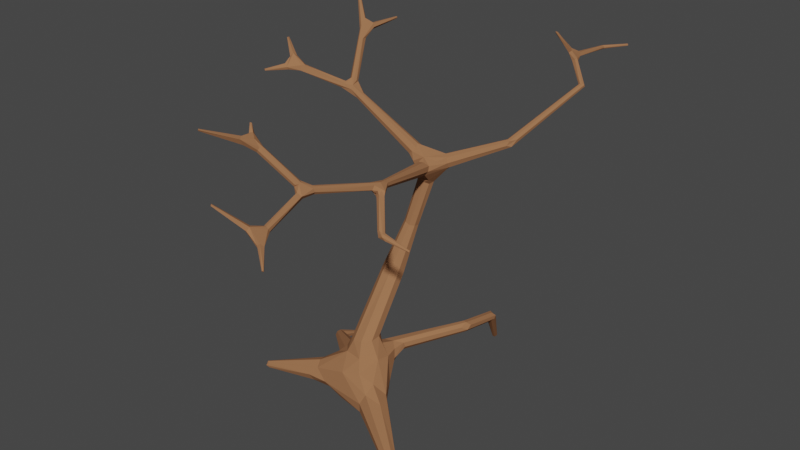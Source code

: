 # Source: DeadTree2.blend  (saved by Blender 2.80.71; exported with 4.5.12 LTS)
import bpy
from mathutils import Matrix  # noqa: F401  (used for matrix-valued properties, if any)

bpy.ops.wm.read_factory_settings(use_empty=True)
scene = bpy.context.scene
scene.name = 'Scene'

# ---- collections
col_collection = bpy.data.collections.new('Collection'); scene.collection.children.link(col_collection)
col_trees = bpy.data.collections.new('Trees'); col_collection.children.link(col_trees)

# ---- materials (node trees are filled in below, after node groups)
mat_tree1 = bpy.data.materials.new('Tree1')
mat_tree1.use_transparent_shadow = False

# ---- material node trees
mat_tree1.use_nodes = True; mat_tree1.node_tree.nodes.clear()
_N = mat_tree1.node_tree.nodes; _L = mat_tree1.node_tree.links
n0 = _N.new('ShaderNodeOutputMaterial'); n0.name = 'Material Output'; n0.location = (300, 300)
n1 = _N.new('ShaderNodeBsdfPrincipled'); n1.name = 'Principled BSDF'; n1.location = (10, 300)
n1.distribution = 'GGX'
n1.subsurface_method = 'BURLEY'
n1.inputs[0].default_value = (0.3419, 0.1559, 0.07421, 1.0)
n1.inputs[2].default_value = 1.0
n1.inputs[3].default_value = 1.45
n1.inputs[13].default_value = 0.1
n1.inputs[27].default_value = (0.0, 0.0, 0.0, 1.0)
n1.inputs[28].default_value = 1.0
_L.new(n1.outputs[0], n0.inputs[0])
n0.is_active_output = True

# ---- world
world_world = bpy.data.worlds.new('World'); scene.world = world_world
world_world.use_nodes = True; world_world.node_tree.nodes.clear()
_N = world_world.node_tree.nodes; _L = world_world.node_tree.links
n0 = _N.new('ShaderNodeOutputWorld'); n0.name = 'World Output'; n0.location = (300, 300)
n1 = _N.new('ShaderNodeBackground'); n1.name = 'Background'; n1.location = (10, 300)
n1.inputs[0].default_value = (0.05088, 0.05088, 0.05088, 1.0)
_L.new(n1.outputs[0], n0.inputs[0])
n0.is_active_output = True
world_world.color = (0.05088, 0.05088, 0.05088)
world_world.use_sun_shadow = False
world_world.sun_shadow_jitter_overblur = 0.0

# ---- meshes
me_plane = bpy.data.meshes.new('Plane')
me_plane.from_pydata([(1.082, 2.297, 4.178), (0.6901, 2.954, 3.944), (-0.6269, 1.419, 4.231), (-0.2444, -2.094, 3.977), (-1.171, -0.506, -0.04132), (-1.184, -0.4921, 0.01862), (-1.14, -0.5551, 0.03068), (-0.1654, 0.4195, 0.199), (0.4386, 2.255, -0.307), (-1.206, 0.8122, -0.1837), (-0.1979, -0.06348, 0.464), (-0.008503, 0.2282, 0.4671), (0.1547, -0.2402, 0.4864), (0.0004029, 0.1569, 0.6433), (0.2036, 0.07515, 0.6839), (0.005975, 0.6464, 1.353), (0.1865, 0.5623, 1.351), (0.1058, 0.3872, 1.401), (0.08247, 0.717, 2.012), (0.2174, 0.8133, 2.609), (0.2805, 0.9502, 2.611), (0.4003, 0.8711, 2.554), (0.3386, 0.7561, 2.569), (0.5441, 1.068, 2.793), (0.5645, 0.9367, 2.761), (0.5516, 0.918, 2.893), (0.4581, 1.013, 2.886), (0.1514, 0.7105, 2.905), (0.1148, 0.8277, 2.888), (0.2223, 0.8767, 2.964), (-0.3833, 0.5227, 3.585), (0.4607, 0.6189, 2.736), (0.34, 0.5971, 2.768), (0.3672, 0.6222, 2.888), (0.4878, 0.6629, 2.851), (0.6276, -0.3293, 3.066), (1.424, 2.383, 3.561), (0.682, -0.5378, 3.01), (0.3288, -1.241, 3.181), (0.3799, -1.16, 3.23), (1.195, 2.557, 3.771), (1.237, 2.583, 3.791), (1.229, 2.523, 3.826), (1.181, 2.52, 3.925), (1.209, 2.678, 3.824), (1.24, 3.181, 3.826), (-0.666, 0.8501, 4.096), (-0.6169, 0.7796, 4.131), (-0.7206, 0.8722, 4.251), (-0.7909, 0.9988, 4.266), (-0.578, 0.3492, 3.66), (-0.9987, 0.1119, 3.833), (-0.9983, 0.1943, 3.887), (-1.096, 0.1602, 3.986), (-1.113, 0.0239, 3.844), (-1.114, 0.1338, 3.86), (-0.7139, 1.014, 4.201), (-0.04528, -1.519, 3.604), (-0.05954, -1.449, 3.595), (-0.04432, -1.432, 3.646), (0.4057, -1.336, 3.146), (0.4657, -1.99, 3.033), (0.5377, -1.963, 3.082), (0.7351, -0.435, 2.955), (0.7257, -0.5227, 3.037), (0.7192, -0.5305, 2.949), (0.7658, -0.5494, 3.001), (0.9807, -0.8119, 2.672), (1.041, -0.8228, 2.702), (0.5923, -2.082, 2.981), (0.4542, -2.176, 3.118), (-0.1724, -1.493, 3.774), (-0.1519, -1.544, 3.691), (0.4079, -0.5294, -0.01842), (0.4281, -0.2186, -0.09224), (0.6005, -0.2616, 0.1733), (0.462, -0.4826, 0.2255), (1.668, -0.9435, -0.4057), (-0.2611, -0.3152, -0.07358), (-0.4603, -0.009249, -0.05057), (-0.6266, -0.2108, -0.02323), (-0.5107, -0.1725, 0.2011), (-0.4289, -0.3804, 0.1827), (0.2225, 0.4568, 0.2963), (0.2835, 0.4574, 0.4303), (0.04773, 0.3588, 0.4382), (0.6457, 1.223, 0.5341), (-0.4034, 0.4509, 0.0808), (-0.2375, 0.2952, -0.1189), (-0.5443, 0.2639, 0.1117), (-1.241, 0.9407, -0.2404), (0.6727, -0.5052, 2.969), (0.7843, -0.4635, 3.03), (0.2161, 0.2721, 0.1255), (-0.4821, -0.07915, 0.1196), (-0.465, 0.06962, 0.09653), (-0.3169, -0.09855, 0.3388), (-0.3906, 0.1067, 0.2322), (-0.4738, -0.2814, 0.2345), (0.01786, -0.4043, 0.3196), (-0.08361, -0.1945, 0.4853), (0.4574, -0.3347, 0.3015), (0.2545, -0.3588, 0.3755), (0.4177, -0.5413, 0.1097), (0.4757, -0.4355, -0.1038), (0.5517, -0.1885, 0.04625), (0.0005843, -0.4244, -0.04674), (0.179, -0.3706, -0.1027), (-0.2708, -0.4204, 0.06183), (-0.4787, -0.2488, -0.07051), (0.3362, 0.0627, 0.01819), (0.1504, 0.1982, 0.5039), (0.1572, 0.1912, -0.04078), (0.2698, 0.7626, 2.589), (0.05025, 0.404, 0.1887), (-0.1363, 0.0969, 0.4731), (0.2842, 0.7033, 2.687), (0.09811, 0.009041, -0.1404), (-0.3276, 0.07594, -0.135), (0.1328, 0.7641, 2.864), (0.2381, 0.6755, 2.847), (0.3331, 0.6033, 2.837), (0.562, 1.015, 2.759), (0.3598, 0.935, 2.577), (0.4369, 1.043, 2.751), (0.5304, 1.077, 2.857), (0.5038, 0.9609, 2.915), (0.2103, 0.8008, 3.017), (0.374, 0.7034, 2.92), (0.5078, 0.7919, 2.873), (0.5762, 0.9094, 2.83), (0.4954, 0.6378, 2.79), (0.4174, 0.7493, 2.621), (0.382, 0.803, 2.542), (-0.5876, 0.4264, 3.692), (0.1891, 0.8948, 2.712), (0.2183, 0.8877, 2.58), (0.2003, 0.8994, 2.882), (0.1972, 0.705, 2.946), (0.4297, 0.6296, 2.892), (0.3961, 0.6008, 2.731), (-0.5573, 0.4807, 3.728), (-0.4208, 0.5247, 3.583), (-0.5316, 0.5135, 3.695), (-0.3655, 0.4941, 3.599), (0.6821, -0.4262, 3.092), (-0.532, 0.3675, 3.711), (-0.4371, 0.4623, 3.538), (-0.4357, 0.5023, 3.542), (-0.5484, 0.3961, 3.73), (-0.4633, 0.393, 3.648), (-0.4668, 0.517, 3.715), (-0.4581, 0.4137, 3.694), (-0.5968, 0.3991, 3.651), (0.6045, -0.3202, 3.032), (0.6482, -0.336, 2.979), (0.7032, -0.4924, 2.984), (0.7025, -0.5344, 3.026), (0.6775, -0.5557, 3.04), (0.604, -0.5088, 3.074), (0.6474, -0.5307, 3.017), (0.416, -1.157, 3.227), (0.3435, -1.284, 3.291), (0.4441, -1.182, 3.177), (1.174, 2.679, 3.809), (0.4006, -1.154, 3.14), (0.3663, -1.146, 3.193), (0.3594, -1.305, 3.153), (0.3754, -1.384, 3.225), (0.3447, -1.377, 3.191), (1.146, 2.661, 3.812), (0.2931, -1.338, 3.249), (0.4335, -1.371, 3.191), (0.312, -1.343, 3.277), (0.285, -1.258, 3.273), (0.4321, -1.2, 3.219), (0.2697, -1.312, 3.243), (1.238, 2.562, 3.83), (1.151, 2.501, 3.898), (1.151, 2.543, 3.949), (1.117, 2.533, 3.912), (1.055, 2.64, 3.883), (1.103, 2.663, 3.893), (1.1, 2.678, 3.848), (1.046, 2.665, 3.845), (1.147, 2.694, 3.864), (1.197, 2.697, 3.869), (-0.7266, 0.8534, 4.211), (-0.6264, 0.8448, 4.126), (0.2894, 0.2684, 0.2967), (-0.7508, 0.9755, 4.314), (-0.6625, 1.027, 4.257), (-0.7551, 0.9985, 4.282), (-0.7092, 1.029, 4.249), (-0.6701, 1.017, 4.181), (-0.8229, 0.9857, 4.277), (-0.643, 1.015, 4.213), (-1.16, 0.02079, 3.91), (-1.065, 0.1249, 3.831), (-1.084, 0.164, 3.889), (-1.116, 0.002842, 3.878), (-1.179, 0.03445, 3.879), (-1.108, 0.1694, 3.962), (-0.9756, 0.1683, 3.891), (-1.146, 0.0981, 3.98), (-1.156, 0.1484, 3.979), (-1.114, 0.1185, 4.021), (-0.01227, -1.507, 3.661), (-0.165, -1.634, 3.768), (-0.07823, -1.508, 3.74), (-0.1423, -1.463, 3.783), (-0.1617, -1.428, 3.752), (-0.02198, -1.523, 3.633), (-0.1017, -1.678, 3.78), (-0.19, -1.452, 3.741), (0.4736, -1.954, 3.099), (0.4325, -2.1, 3.145), (-0.117, -1.636, 3.702), (-0.1371, -1.63, 3.796), (0.4707, -2.144, 3.159), (0.5394, -1.942, 3.05), (0.6509, -2.128, 2.995), (0.397, -2.164, 3.134), (0.5113, -2.006, 3.001), (0.4555, -1.973, 3.073), (0.5889, -2.168, 3.002), (0.4752, -2.156, 3.057), (0.5063, -1.953, 3.103), (0.618, -2.158, 3.028), (0.6158, -2.167, 2.955), (1.637, -1.011, -0.4356), (1.635, -0.9675, -0.4577), (-1.169, -0.5662, -0.006598), (-1.169, -0.5308, 0.04018), (-0.1012, -0.0557, 0.6603), (-0.09011, 0.063, 0.6397), (0.114, 0.1718, 0.7699), (0.2002, -0.05535, 0.6755), (-0.01384, -0.1508, 0.6522), (-0.07586, 0.4713, 1.402), (0.1116, -0.152, 0.6756), (-0.06694, 0.5753, 1.384), (0.1116, 0.6384, 1.35), (0.1797, 0.4596, 1.379), (0.0004411, 0.3951, 1.408), (0.08609, 0.7837, 1.998), (0.1999, 0.8237, 1.968), (0.2423, 0.7069, 1.973), (0.1301, 0.6682, 2.01), (0.1333, 0.8302, 1.982), (0.2472, 0.7745, 1.964), (0.1946, 0.6601, 1.988), (1.125, 1.368, 3.067), (1.159, 1.347, 3.055), (1.146, 1.271, 3.086), (1.129, 1.317, 3.149), (1.103, 1.369, 3.101), (-0.4145, 0.4338, 3.546), (0.2248, 0.7438, 2.992), (0.6816, -0.3233, 2.984), (1.212, 1.384, 3.145), (1.185, 1.318, 3.069), (1.164, 1.297, 3.139), (1.103, 1.347, 3.135), (1.453, 2.389, 3.562), (1.475, 2.366, 3.602), (1.427, 2.345, 3.615), (1.405, 2.368, 3.576), (0.4206, -1.184, 3.145), (0.6047, -0.5301, 3.045), (0.6161, -0.5337, 3.107), (1.475, 2.382, 3.579), (1.456, 2.351, 3.617), (1.405, 2.352, 3.599), (1.086, 2.308, 4.188), (1.104, 2.304, 4.189), (1.097, 2.285, 4.178), (0.6831, 2.94, 3.943), (0.6956, 2.956, 3.958), (0.6766, 2.94, 3.957), (0.6869, 2.942, 3.967), (1.203, 3.2, 3.799), (1.217, 3.192, 3.79), (1.243, 3.18, 3.808), (1.225, 3.187, 3.835), (1.2, 3.201, 3.817), (1.209, 3.195, 3.832), (1.234, 3.185, 3.793), (1.457, 3.389, 3.829), (1.447, 3.396, 3.85), (1.444, 3.405, 3.829), (-0.7052, 0.8198, 4.122), (-0.504, 0.5384, 3.713), (-0.4605, 0.4848, 3.732), (-0.5192, 0.463, 3.762), (-1.074, 1.248, 4.54), (-1.086, 1.247, 4.527), (-1.082, 1.233, 4.548), (-1.097, 1.235, 4.537), (-0.5756, 0.4165, 3.722), (-1.214, 0.1477, 4.187), (-1.234, 0.1619, 4.175), (-1.22, 0.1658, 4.187), (-1.23, 0.1434, 4.179), (-1.288, -0.1829, 3.867), (-1.285, -0.1839, 3.848), (-1.304, -0.1728, 3.847), (-0.6417, 1.42, 4.232), (-0.621, 1.417, 4.245), (-0.6418, 1.426, 4.252), (0.3072, -1.263, 3.3), (0.3443, -1.318, 3.285), (0.517, -1.921, 3.027), (0.3499, -1.377, 3.157), (1.005, -0.7502, 2.681), (0.9564, -0.7987, 2.734), (0.9868, -0.7782, 2.668), (0.9797, -0.7983, 2.758), (1.034, -0.8064, 2.734), (1.026, -0.7484, 2.707), (1.066, -0.8026, 2.655), (1.274, -0.6516, 2.55), (1.273, -0.6658, 2.537), (1.039, -0.7708, 2.729), (1.288, -0.6733, 2.545), (1.285, -0.6626, 2.56), (0.8492, -2.338, 2.892), (0.8469, -2.331, 2.874), (0.8336, -2.344, 2.871), (0.8398, -2.354, 2.886), (0.2125, -2.383, 3.421), (0.2301, -2.39, 3.42), (0.2245, -2.401, 3.406), (0.2095, -2.39, 3.404), (-0.2488, -1.397, 3.833), (-0.2277, -1.394, 3.842), (-0.2411, -1.409, 3.851), (-0.2318, -2.1, 3.972), (-0.2427, -2.087, 3.99), (-0.2245, -2.091, 3.992), (-0.2236, -2.102, 3.983), (1.177, -0.9299, -0.1534), (1.242, -0.8497, -0.09585), (1.25, -0.9255, -0.001334), (1.186, -1.007, -0.06109), (1.206, -0.8708, -0.1463), (1.256, -0.8665, -0.0325), (0.6955, -0.479, 0.1863), (1.22, -0.984, -0.009643), (1.164, -0.9862, -0.1184), (1.67, -0.9918, -0.3954), (1.633, -0.9368, -0.4448), (-0.5083, -0.376, -0.03524), (-0.707, -0.2252, 0.06398), (-0.5332, -0.4299, 0.0594), (-1.135, -0.5486, -0.03559), (0.308, -0.07014, 0.4539), (0.2937, 0.472, 0.3655), (0.2664, 0.2957, 0.4151), (0.1793, 0.374, 0.4569), (-0.003198, 0.4549, 0.3587), (0.2319, 0.6756, 0.3656), (0.2642, 0.6396, 0.3254), (0.2145, 0.6502, 0.4275), (0.6132, 1.228, 0.4387), (0.653, 1.215, 0.4062), (0.7379, 1.191, 0.4509), (0.689, 1.112, 0.4976), (0.6973, 1.209, 0.5373), (0.6131, 1.233, 0.4922), (0.6025, 1.791, 0.3107), (0.7049, 1.199, 0.4095), (0.7391, 1.254, 0.4927), (0.6394, 1.78, 0.2812), (0.7178, 1.815, 0.3085), (0.6827, 1.799, 0.3972), (0.6007, 1.82, 0.3518), (0.6471, 1.917, 0.2946), (0.6308, 1.846, 0.3825), (0.4272, 2.221, -0.2797), (0.687, 1.789, 0.2783), (0.4617, 2.279, -0.2816), (0.7161, 1.845, 0.3483), (0.4245, 2.295, -0.2532), (0.3953, 2.254, -0.2759), (-0.5309, 0.2069, -0.1077), (-0.4375, 0.2774, -0.1646), (0.3142, 0.1185, 0.4193), (-0.479, 0.3681, 0.1359), (-0.5601, 0.1984, 0.00853), (-1.231, 0.8237, -0.2863), (-1.19, 0.8417, -0.302), (-1.14, 0.8884, -0.2453), (-1.208, 0.879, -0.1886), (-1.208, 0.7833, -0.226), (-1.25, 0.9246, -0.2797), (-1.186, 1.253, -0.4194), (-1.15, 1.25, -0.4182), (-1.15, 0.8683, -0.2871), (-1.141, 1.262, -0.3815), (-1.165, 0.8936, -0.2038), (-1.201, 1.255, -0.3847), (-0.2724, 0.2192, 0.2907), (-0.2398, 0.3895, -0.00852), (0.7039, -0.4701, 2.962), (0.6165, -0.3419, 2.997), (0.7939, -0.4909, 2.984), (0.7274, -0.5049, 3.019), (0.7536, -0.4972, 3.037), (0.686, -0.5282, 3.091), (0.6959, -0.3213, 3.053), (0.7031, -0.3257, 3.019), (0.7035, -0.5176, 3.0), (0.7586, -0.4962, 2.926), (-1.173, 1.278, -0.3802), (-1.303, -0.1783, 3.865), (1.459, 3.39, 3.844), (0.4282, 0.01074, 0.1563), (-0.9962, 0.1237, 3.896), (1.194, 2.521, 3.8)], [], [(152, 150, 258), (76, 101, 102), (387, 356, 75), (102, 99, 76), (12, 99, 102), (23, 124, 125), (30, 137, 142), (107, 106, 78), (108, 106, 73), (73, 103, 108), (88, 403, 112), (278, 279, 280), (112, 117, 88), (109, 118, 78), (79, 118, 109), (107, 117, 74), (88, 117, 118), (130, 129, 34), (25, 129, 130), (30, 127, 29), (21, 132, 133), (148, 137, 28), (135, 119, 28), (155, 259, 63), (142, 143, 292), (141, 134, 299), (299, 149, 141), (252, 125, 256), (156, 404, 63), (160, 156, 37), (408, 407, 92), (407, 157, 37), (157, 158, 37), (409, 408, 92), (411, 410, 92), (406, 411, 92), (263, 125, 26), (161, 39, 310), (313, 169, 176), (176, 167, 313), (239, 244, 248), (245, 239, 18), (244, 239, 238), (240, 237, 243), (241, 15, 235), (239, 235, 234), (202, 53, 52), (200, 54, 51), (236, 14, 111), (13, 111, 11), (383, 8, 384), (381, 8, 383), (233, 232, 6), (233, 5, 232), (5, 4, 232), (232, 4, 355), (231, 77, 350), (231, 350, 230), (338, 340, 339), (331, 330, 332), (326, 329, 327), (325, 324, 321), (304, 415, 305), (300, 302, 303), (126, 26, 29), (295, 298, 297), (289, 416, 290), (100, 10, 96), (227, 215, 216), (91, 412, 404), (412, 64, 157), (412, 37, 156), (274, 276, 275), (81, 96, 94), (96, 97, 95), (27, 119, 120), (116, 119, 19), (21, 123, 24), (139, 128, 33), (32, 116, 140), (190, 48, 47), (27, 120, 138), (223, 69, 229), (207, 209, 213), (62, 227, 219), (219, 227, 216), (150, 152, 146), (187, 195, 291), (153, 148, 147), (60, 167, 268), (405, 159, 154), (35, 159, 270), (175, 161, 162), (221, 220, 62), (69, 220, 221), (213, 212, 207), (213, 217, 212), (198, 51, 54), (143, 153, 141), (188, 46, 194), (178, 180, 419), (180, 184, 419), (166, 38, 174), (174, 310, 39), (203, 52, 53), (42, 177, 43), (229, 225, 226), (151, 142, 292), (211, 210, 59), (59, 58, 214), (43, 186, 179), (218, 71, 208), (71, 72, 208), (160, 405, 91), (160, 269, 405), (184, 170, 40), (184, 183, 170), (197, 200, 204), (179, 181, 180), (180, 181, 184), (178, 42, 43), (44, 41, 164), (168, 311, 171), (185, 183, 182), (35, 139, 33), (410, 139, 145), (260, 262, 254), (271, 260, 261), (271, 253, 264), (262, 260, 265), (263, 255, 266), (36, 264, 252), (273, 256, 263), (36, 256, 267), (158, 160, 37), (269, 160, 165), (166, 270, 159), (161, 409, 145), (166, 269, 38), (161, 270, 39), (175, 163, 409), (42, 266, 272), (1, 184, 277), (277, 181, 279), (286, 284, 289), (287, 282, 290), (289, 285, 286), (288, 283, 287), (416, 283, 288), (143, 141, 291), (188, 293, 151), (294, 152, 47), (291, 141, 187), (46, 188, 292), (48, 187, 294), (296, 295, 49), (55, 153, 198), (134, 153, 55), (146, 149, 203), (51, 198, 50), (52, 203, 299), (303, 301, 204), (306, 201, 55), (415, 201, 306), (2, 194, 307), (307, 194, 56), (174, 38, 58), (58, 176, 72), (59, 310, 174), (312, 167, 60), (227, 168, 215), (215, 169, 224), (413, 404, 63), (66, 412, 315), (65, 412, 91), (316, 413, 314), (315, 65, 67), (318, 66, 317), (319, 406, 323), (318, 317, 68), (321, 316, 314), (324, 318, 68), (325, 321, 323), (127, 144, 152, 258), (101, 76, 347), (341, 351, 231), (342, 77, 351), (344, 349, 230), (345, 342, 351), (346, 343, 77), (352, 109, 78), (81, 94, 353), (82, 98, 233), (5, 233, 81), (83, 189, 93), (84, 359, 358), (362, 83, 114), (368, 367, 372), (371, 365, 373), (380, 374, 371), (372, 366, 374), (382, 375, 372), (370, 369, 376), (378, 369, 86), (377, 378, 375), (378, 377, 383), (380, 373, 379), (383, 376, 378), (384, 379, 370), (381, 383, 382), (88, 118, 386), (400, 388, 87), (398, 386, 391), (390, 386, 385), (398, 392, 88), (9, 388, 393), (395, 390, 394), (396, 391, 390), (400, 392, 399), (401, 395, 90), (397, 399, 398), (401, 393, 414), (30, 144, 127), (356, 12, 102, 101), (75, 356, 101), (107, 104, 73, 106), (26, 125, 124), (148, 142, 137), (99, 82, 108, 103), (74, 104, 107), (78, 106, 108), (93, 114, 83), (76, 99, 103), (114, 93, 112, 403), (110, 74, 117, 112), (7, 114, 403), (279, 278, 1), (117, 107, 78, 118), (93, 110, 112), (155, 404, 91, 405), (63, 404, 155), (138, 150, 257, 27), (135, 136, 19, 119), (258, 150, 138), (22, 133, 132), (30, 29, 137), (119, 147, 148, 28), (20, 136, 135), (119, 27, 257, 147), (149, 146, 294, 141), (148, 143, 142), (141, 153, 134), (407, 408, 64, 157), (263, 256, 125), (156, 160, 404), (91, 404, 160), (158, 157, 64, 409), (145, 409, 92, 410), (64, 408, 409), (411, 406, 63, 259), (126, 255, 263, 26), (252, 23, 125), (38, 165, 268), (126, 25, 262, 255), (130, 254, 262, 25), (130, 24, 261, 254), (122, 253, 261, 24), (168, 171, 169), (171, 176, 169), (122, 23, 252, 253), (251, 22, 113, 248), (38, 167, 176), (18, 248, 113, 19), (250, 21, 133, 247), (251, 247, 133, 22), (249, 20, 123, 246), (250, 246, 123, 21), (18, 19, 136, 245), (249, 245, 136, 20), (17, 251, 248, 244), (18, 239, 248), (243, 247, 251, 17), (243, 16, 250, 247), (16, 242, 246, 250), (242, 15, 249, 246), (241, 245, 249, 15), (238, 240, 17, 244), (245, 241, 239), (14, 16, 243, 237), (238, 239, 234), (17, 240, 243), (236, 242, 16, 14), (236, 13, 15, 242), (100, 238, 234, 10), (239, 241, 235), (235, 15, 13), (12, 240, 238, 100), (356, 237, 240, 12), (356, 387, 14, 237), (115, 235, 13, 11), (236, 111, 13), (14, 387, 111), (10, 234, 235, 115), (24, 131, 31, 132), (414, 399, 397), (414, 397, 396), (340, 338, 3), (336, 335, 334), (330, 333, 332), (329, 328, 327), (130, 34, 131, 24), (132, 21, 24), (128, 126, 127, 258), (324, 322, 321), (309, 308, 2), (415, 306, 305), (302, 301, 303), (127, 126, 29), (124, 137, 29, 26), (128, 25, 126), (298, 295, 296), (416, 288, 290), (312, 69, 223), (135, 137, 124, 20), (100, 98, 82, 99), (137, 135, 28), (70, 222, 226), (96, 81, 98, 100), (99, 12, 100), (115, 402, 97, 10), (404, 412, 156), (412, 157, 37), (417, 387, 75, 105), (115, 11, 402), (417, 105, 74, 110), (189, 417, 110, 93), (95, 79, 94, 96), (387, 417, 189), (276, 274, 0), (96, 10, 97), (116, 32, 120, 119), (122, 123, 124, 23), (123, 20, 124), (128, 139, 34, 129), (24, 123, 122), (22, 132, 116, 113), (129, 25, 128), (116, 19, 113), (132, 31, 140, 116), (33, 128, 120, 121), (47, 191, 190), (120, 32, 121), (128, 258, 138, 120), (61, 223, 226, 222), (229, 226, 223), (62, 219, 228, 221), (57, 217, 72), (72, 214, 58), (209, 59, 210), (49, 56, 194, 46), (291, 195, 49, 46), (257, 50, 153, 147), (50, 257, 150), (145, 35, 270), (202, 199, 55, 205), (152, 294, 146), (311, 172, 175, 162), (199, 202, 52), (268, 167, 38), (154, 159, 35), (405, 269, 159), (163, 172, 60, 268), (162, 161, 310), (69, 312, 220), (212, 217, 57), (418, 206, 200), (418, 200, 51), (153, 143, 148), (172, 163, 175), (47, 188, 196, 191), (196, 188, 194), (224, 61, 222, 216), (419, 184, 40), (43, 177, 44, 186), (216, 215, 224), (166, 174, 39), (418, 203, 206), (206, 203, 53), (41, 44, 177), (219, 70, 225, 228), (226, 225, 70), (151, 293, 152, 144), (30, 142, 151, 144), (186, 185, 182, 179), (211, 59, 214), (210, 218, 213, 209), (71, 214, 72), (205, 201, 197, 204), (218, 210, 71), (204, 200, 206), (55, 201, 205), (40, 170, 164, 41), (181, 179, 182), (178, 419, 42), (49, 192, 193, 56), (192, 190, 191, 193), (168, 172, 311), (171, 311, 173), (185, 170, 183), (140, 155, 405, 32), (140, 31, 259, 155), (121, 154, 35, 33), (121, 32, 405, 154), (131, 411, 259, 31), (410, 34, 139), (131, 34, 410, 411), (255, 262, 272, 266), (35, 145, 139), (260, 254, 261), (271, 261, 253), (252, 264, 253), (271, 265, 260), (272, 262, 265), (158, 268, 165, 160), (273, 263, 266), (36, 252, 256), (273, 267, 256), (264, 36, 40, 41), (269, 166, 159), (161, 145, 270), (163, 268, 158), (163, 158, 409), (38, 269, 165), (166, 39, 270), (175, 409, 161), (265, 271, 41, 177), (41, 271, 264), (265, 177, 42, 272), (266, 42, 419, 273), (267, 273, 419, 40), (178, 276, 0, 180), (40, 36, 267), (164, 282, 287, 44), (274, 179, 180), (0, 274, 180), (275, 43, 179), (276, 178, 43), (274, 275, 179), (275, 276, 43), (1, 183, 184), (278, 182, 183), (1, 278, 183), (280, 181, 182), (278, 280, 182), (277, 184, 181), (280, 279, 181), (279, 1, 277), (164, 170, 281, 282), (44, 283, 45, 186), (186, 284, 286, 185), (287, 283, 44), (185, 285, 281, 170), (45, 284, 186), (284, 45, 416, 289), (286, 285, 185), (416, 45, 283), (187, 48, 297, 298), (281, 290, 282), (288, 287, 290), (290, 281, 285), (289, 290, 285), (188, 151, 292), (47, 152, 293), (187, 141, 294), (291, 46, 143), (46, 292, 143), (188, 47, 293), (48, 294, 47), (295, 190, 192), (49, 295, 192), (297, 48, 190), (295, 297, 190), (298, 195, 187), (134, 199, 52, 299), (296, 49, 195), (298, 296, 195), (50, 198, 153), (203, 149, 299), (55, 199, 134), (146, 418, 51, 150), (203, 418, 146), (202, 205, 301, 302), (51, 50, 150), (204, 301, 205), (302, 53, 202), (206, 53, 302, 300), (204, 206, 300, 303), (198, 54, 305, 306), (306, 55, 198), (196, 194, 2, 308), (415, 197, 201), (304, 200, 197), (415, 304, 197), (305, 54, 200), (304, 305, 200), (308, 191, 196), (193, 309, 307, 56), (309, 193, 191), (176, 171, 57, 72), (308, 309, 191), (309, 2, 307), (176, 58, 38), (310, 59, 209, 162), (59, 174, 58), (311, 162, 209, 207), (311, 207, 212, 173), (171, 173, 212, 57), (172, 168, 227, 62), (215, 168, 169), (60, 172, 220, 312), (313, 167, 223, 61), (62, 220, 172), (223, 167, 312), (169, 313, 61, 224), (404, 413, 65, 91), (408, 66, 406, 92), (65, 315, 412), (66, 64, 412), (65, 413, 316, 67), (66, 408, 64), (413, 63, 406), (406, 66, 318, 323), (315, 317, 66), (406, 319, 314, 413), (320, 67, 322, 324), (67, 68, 315), (68, 317, 315), (320, 68, 67), (322, 67, 316), (324, 68, 320), (229, 69, 327, 328), (321, 314, 319), (323, 321, 319), (321, 322, 316), (324, 325, 318), (325, 323, 318), (225, 229, 328, 329), (329, 228, 225), (222, 70, 332, 333), (326, 221, 228), (329, 326, 228), (327, 69, 221), (326, 327, 221), (216, 222, 333, 330), (219, 216, 330, 331), (70, 219, 331, 332), (71, 336, 334, 214), (335, 210, 211), (334, 211, 214), (334, 335, 211), (336, 71, 210), (335, 336, 210), (217, 337, 3, 72), (208, 72, 3, 338), (338, 218, 208), (213, 340, 337, 217), (339, 213, 218), (338, 339, 218), (349, 73, 104, 341), (339, 340, 213), (340, 3, 337), (345, 341, 104, 74), (345, 74, 105, 342), (346, 342, 105, 75), (346, 75, 347, 343), (348, 343, 347, 76), (348, 76, 103, 344), (349, 344, 103, 73), (230, 349, 341, 231), (101, 347, 75), (351, 77, 231), (350, 348, 344, 230), (343, 350, 77), (343, 348, 350), (94, 79, 80, 353), (345, 351, 341), (342, 346, 77), (80, 79, 109), (108, 354, 352, 78), (109, 352, 355, 4), (82, 354, 108), (81, 233, 98), (4, 80, 109), (353, 80, 4, 5), (5, 81, 353), (354, 232, 355, 352), (6, 82, 233), (354, 82, 6, 232), (189, 357, 84, 358), (83, 357, 189), (111, 359, 85, 11), (358, 387, 189), (111, 387, 358, 359), (114, 7, 361, 362), (360, 363, 361, 7), (362, 365, 371, 83), (363, 360, 85), (362, 361, 364, 365), (357, 366, 367, 84), (357, 83, 371, 366), (359, 368, 86, 85), (359, 84, 367, 368), (363, 369, 364, 361), (363, 85, 86, 369), (365, 364, 370, 373), (366, 372, 367), (380, 371, 373), (368, 375, 378, 86), (382, 372, 374), (371, 374, 366), (374, 380, 8, 381), (372, 375, 368), (378, 376, 369), (370, 364, 369), (377, 375, 382), (382, 383, 377), (370, 379, 373), (8, 380, 379), (118, 79, 385, 386), (381, 382, 374), (383, 384, 376), (384, 370, 376), (384, 8, 379), (97, 402, 388, 89), (87, 7, 403), (402, 7, 87, 388), (79, 95, 389, 385), (95, 97, 89, 389), (403, 392, 400, 87), (389, 394, 390, 385), (88, 392, 403), (390, 391, 386), (398, 88, 386), (400, 393, 388), (9, 89, 388), (389, 89, 9, 394), (9, 90, 395, 394), (90, 9, 393), (395, 401, 396, 390), (398, 399, 392), (401, 90, 393), (393, 400, 399, 414), (396, 397, 391), (397, 398, 391), (360, 402, 11, 85), (414, 396, 401), (7, 402, 360)])
me_plane.materials.append(mat_tree1)
me_plane.use_remesh_preserve_volume = False
me_plane.use_remesh_preserve_attributes = False
me_plane.use_mirror_vertex_groups = False
me_plane.update()

# ---- objects
ob_deadtree2 = bpy.data.objects.new('DeadTree2', me_plane)

# ---- transforms, parenting, visibility, modifiers, constraints
ob_deadtree2.location = (0.0, 0.0, 0.0)
ob_deadtree2.lineart.crease_threshold = 0.0

# ---- collection membership
col_trees.objects.link(ob_deadtree2)

# ---- scene / render settings (as saved in the file)
scene.frame_start = 1; scene.frame_end = 250; scene.frame_set(1)
scene.render.engine = 'BLENDER_EEVEE_NEXT'
scene.cycles.use_denoising = False
scene.cycles.samples = 128
scene.cycles.sampling_pattern = 'TABULATED_SOBOL'
scene.cycles.use_adaptive_sampling = False
scene.cycles.use_light_tree = False
scene.view_settings.view_transform = 'Filmic'
bpy.context.view_layer.update()

# ---- added for rendering (the .blend has no active camera and no usable light): camera, sun
cam_auto = bpy.data.cameras.new('AutoCamera')
cam_auto.lens = 50.0
cam_auto.sensor_width = 36.0
cam_auto.clip_end = 1000.0
ob_auto_camera = bpy.data.objects.new('AutoCamera', cam_auto)
scene.collection.objects.link(ob_auto_camera)
ob_auto_camera.location = (7.79044, -8.62707, 8.13112)
ob_auto_camera.rotation_euler = (1.09748, -7.21219e-08, 0.694738)
scene.camera = ob_auto_camera
light_auto_sun = bpy.data.lights.new('AutoSun', 'SUN')
light_auto_sun.energy = 3.0
light_auto_sun.angle = 0.0523599
ob_auto_sun = bpy.data.objects.new('AutoSun', light_auto_sun)
scene.collection.objects.link(ob_auto_sun)
ob_auto_sun.rotation_euler = (0.872665, 0.174533, 0.523599)
bpy.context.view_layer.update()

